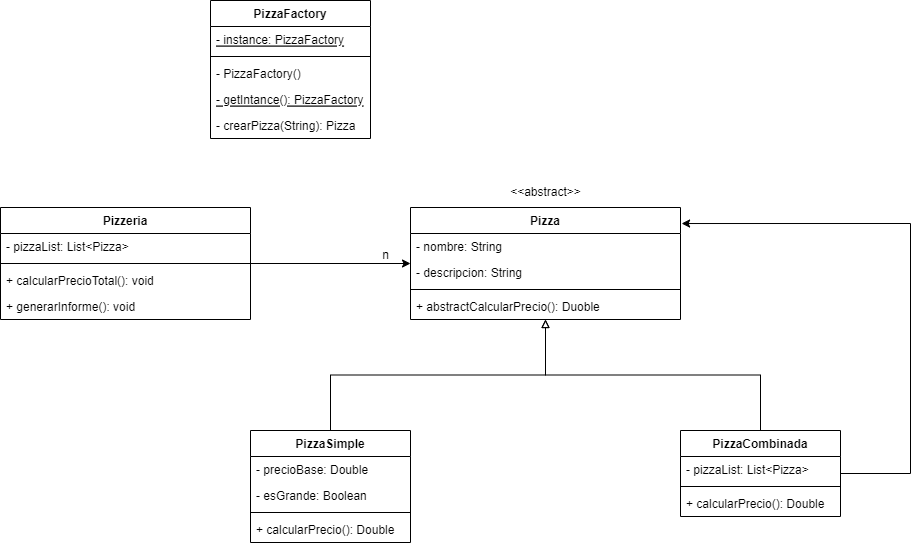

The diagram above was exported from draw.io. Its source (the exported page's mxGraphModel, read from the mxfile embedded in the PNG):
<mxGraphModel dx="1102" dy="1783" grid="1" gridSize="10" guides="1" tooltips="1" connect="1" arrows="1" fold="1" page="1" pageScale="1" pageWidth="827" pageHeight="1169" math="0" shadow="0">
  <root>
    <mxCell id="0" />
    <mxCell id="1" parent="0" />
    <mxCell id="v0WZTnna0mfAN9P3l21D-10" style="edgeStyle=orthogonalEdgeStyle;rounded=0;orthogonalLoop=1;jettySize=auto;html=1;" edge="1" parent="1" source="v0WZTnna0mfAN9P3l21D-1">
      <mxGeometry relative="1" as="geometry">
        <mxPoint x="490" y="183" as="targetPoint" />
      </mxGeometry>
    </mxCell>
    <mxCell id="v0WZTnna0mfAN9P3l21D-1" value="Pizzeria" style="swimlane;fontStyle=1;align=center;verticalAlign=top;childLayout=stackLayout;horizontal=1;startSize=26;horizontalStack=0;resizeParent=1;resizeParentMax=0;resizeLast=0;collapsible=1;marginBottom=0;" vertex="1" parent="1">
      <mxGeometry x="80" y="127" width="250" height="112" as="geometry" />
    </mxCell>
    <mxCell id="v0WZTnna0mfAN9P3l21D-2" value="- pizzaList: List&lt;Pizza&gt;" style="text;strokeColor=none;fillColor=none;align=left;verticalAlign=top;spacingLeft=4;spacingRight=4;overflow=hidden;rotatable=0;points=[[0,0.5],[1,0.5]];portConstraint=eastwest;" vertex="1" parent="v0WZTnna0mfAN9P3l21D-1">
      <mxGeometry y="26" width="250" height="26" as="geometry" />
    </mxCell>
    <mxCell id="v0WZTnna0mfAN9P3l21D-3" value="" style="line;strokeWidth=1;fillColor=none;align=left;verticalAlign=middle;spacingTop=-1;spacingLeft=3;spacingRight=3;rotatable=0;labelPosition=right;points=[];portConstraint=eastwest;strokeColor=inherit;" vertex="1" parent="v0WZTnna0mfAN9P3l21D-1">
      <mxGeometry y="52" width="250" height="8" as="geometry" />
    </mxCell>
    <mxCell id="v0WZTnna0mfAN9P3l21D-4" value="+ calcularPrecioTotal(): void" style="text;strokeColor=none;fillColor=none;align=left;verticalAlign=top;spacingLeft=4;spacingRight=4;overflow=hidden;rotatable=0;points=[[0,0.5],[1,0.5]];portConstraint=eastwest;" vertex="1" parent="v0WZTnna0mfAN9P3l21D-1">
      <mxGeometry y="60" width="250" height="26" as="geometry" />
    </mxCell>
    <mxCell id="v0WZTnna0mfAN9P3l21D-26" value="+ generarInforme(): void" style="text;strokeColor=none;fillColor=none;align=left;verticalAlign=top;spacingLeft=4;spacingRight=4;overflow=hidden;rotatable=0;points=[[0,0.5],[1,0.5]];portConstraint=eastwest;" vertex="1" parent="v0WZTnna0mfAN9P3l21D-1">
      <mxGeometry y="86" width="250" height="26" as="geometry" />
    </mxCell>
    <mxCell id="v0WZTnna0mfAN9P3l21D-5" value="Pizza" style="swimlane;fontStyle=1;align=center;verticalAlign=top;childLayout=stackLayout;horizontal=1;startSize=26;horizontalStack=0;resizeParent=1;resizeParentMax=0;resizeLast=0;collapsible=1;marginBottom=0;" vertex="1" parent="1">
      <mxGeometry x="490" y="127" width="270" height="112" as="geometry" />
    </mxCell>
    <mxCell id="v0WZTnna0mfAN9P3l21D-6" value="- nombre: String" style="text;strokeColor=none;fillColor=none;align=left;verticalAlign=top;spacingLeft=4;spacingRight=4;overflow=hidden;rotatable=0;points=[[0,0.5],[1,0.5]];portConstraint=eastwest;" vertex="1" parent="v0WZTnna0mfAN9P3l21D-5">
      <mxGeometry y="26" width="270" height="26" as="geometry" />
    </mxCell>
    <mxCell id="v0WZTnna0mfAN9P3l21D-9" value="- descripcion: String" style="text;strokeColor=none;fillColor=none;align=left;verticalAlign=top;spacingLeft=4;spacingRight=4;overflow=hidden;rotatable=0;points=[[0,0.5],[1,0.5]];portConstraint=eastwest;" vertex="1" parent="v0WZTnna0mfAN9P3l21D-5">
      <mxGeometry y="52" width="270" height="26" as="geometry" />
    </mxCell>
    <mxCell id="v0WZTnna0mfAN9P3l21D-7" value="" style="line;strokeWidth=1;fillColor=none;align=left;verticalAlign=middle;spacingTop=-1;spacingLeft=3;spacingRight=3;rotatable=0;labelPosition=right;points=[];portConstraint=eastwest;strokeColor=inherit;" vertex="1" parent="v0WZTnna0mfAN9P3l21D-5">
      <mxGeometry y="78" width="270" height="8" as="geometry" />
    </mxCell>
    <mxCell id="v0WZTnna0mfAN9P3l21D-8" value="+ abstractCalcularPrecio(): Duoble" style="text;strokeColor=none;fillColor=none;align=left;verticalAlign=top;spacingLeft=4;spacingRight=4;overflow=hidden;rotatable=0;points=[[0,0.5],[1,0.5]];portConstraint=eastwest;" vertex="1" parent="v0WZTnna0mfAN9P3l21D-5">
      <mxGeometry y="86" width="270" height="26" as="geometry" />
    </mxCell>
    <mxCell id="v0WZTnna0mfAN9P3l21D-11" value="n" style="text;html=1;align=center;verticalAlign=middle;resizable=0;points=[];autosize=1;strokeColor=none;fillColor=none;" vertex="1" parent="1">
      <mxGeometry x="450" y="160" width="30" height="30" as="geometry" />
    </mxCell>
    <mxCell id="v0WZTnna0mfAN9P3l21D-12" value="&amp;lt;&amp;lt;abstract&amp;gt;&amp;gt;" style="text;html=1;align=center;verticalAlign=middle;resizable=0;points=[];autosize=1;strokeColor=none;fillColor=none;" vertex="1" parent="1">
      <mxGeometry x="580" y="97" width="90" height="30" as="geometry" />
    </mxCell>
    <mxCell id="v0WZTnna0mfAN9P3l21D-22" style="edgeStyle=orthogonalEdgeStyle;rounded=0;orthogonalLoop=1;jettySize=auto;html=1;endArrow=block;endFill=0;" edge="1" parent="1" source="v0WZTnna0mfAN9P3l21D-13" target="v0WZTnna0mfAN9P3l21D-5">
      <mxGeometry relative="1" as="geometry" />
    </mxCell>
    <mxCell id="v0WZTnna0mfAN9P3l21D-13" value="PizzaSimple" style="swimlane;fontStyle=1;align=center;verticalAlign=top;childLayout=stackLayout;horizontal=1;startSize=26;horizontalStack=0;resizeParent=1;resizeParentMax=0;resizeLast=0;collapsible=1;marginBottom=0;" vertex="1" parent="1">
      <mxGeometry x="330" y="350" width="160" height="112" as="geometry" />
    </mxCell>
    <mxCell id="v0WZTnna0mfAN9P3l21D-14" value="- precioBase: Double" style="text;strokeColor=none;fillColor=none;align=left;verticalAlign=top;spacingLeft=4;spacingRight=4;overflow=hidden;rotatable=0;points=[[0,0.5],[1,0.5]];portConstraint=eastwest;" vertex="1" parent="v0WZTnna0mfAN9P3l21D-13">
      <mxGeometry y="26" width="160" height="26" as="geometry" />
    </mxCell>
    <mxCell id="v0WZTnna0mfAN9P3l21D-21" value="- esGrande: Boolean" style="text;strokeColor=none;fillColor=none;align=left;verticalAlign=top;spacingLeft=4;spacingRight=4;overflow=hidden;rotatable=0;points=[[0,0.5],[1,0.5]];portConstraint=eastwest;" vertex="1" parent="v0WZTnna0mfAN9P3l21D-13">
      <mxGeometry y="52" width="160" height="26" as="geometry" />
    </mxCell>
    <mxCell id="v0WZTnna0mfAN9P3l21D-15" value="" style="line;strokeWidth=1;fillColor=none;align=left;verticalAlign=middle;spacingTop=-1;spacingLeft=3;spacingRight=3;rotatable=0;labelPosition=right;points=[];portConstraint=eastwest;strokeColor=inherit;" vertex="1" parent="v0WZTnna0mfAN9P3l21D-13">
      <mxGeometry y="78" width="160" height="8" as="geometry" />
    </mxCell>
    <mxCell id="v0WZTnna0mfAN9P3l21D-16" value="+ calcularPrecio(): Double" style="text;strokeColor=none;fillColor=none;align=left;verticalAlign=top;spacingLeft=4;spacingRight=4;overflow=hidden;rotatable=0;points=[[0,0.5],[1,0.5]];portConstraint=eastwest;" vertex="1" parent="v0WZTnna0mfAN9P3l21D-13">
      <mxGeometry y="86" width="160" height="26" as="geometry" />
    </mxCell>
    <mxCell id="v0WZTnna0mfAN9P3l21D-25" style="edgeStyle=orthogonalEdgeStyle;rounded=0;orthogonalLoop=1;jettySize=auto;html=1;endArrow=block;endFill=0;" edge="1" parent="1" source="v0WZTnna0mfAN9P3l21D-17" target="v0WZTnna0mfAN9P3l21D-5">
      <mxGeometry relative="1" as="geometry" />
    </mxCell>
    <mxCell id="v0WZTnna0mfAN9P3l21D-27" style="edgeStyle=orthogonalEdgeStyle;rounded=0;orthogonalLoop=1;jettySize=auto;html=1;entryX=1.004;entryY=0.143;entryDx=0;entryDy=0;entryPerimeter=0;endArrow=classic;endFill=1;" edge="1" parent="1" source="v0WZTnna0mfAN9P3l21D-17" target="v0WZTnna0mfAN9P3l21D-5">
      <mxGeometry relative="1" as="geometry">
        <Array as="points">
          <mxPoint x="990" y="393" />
          <mxPoint x="990" y="143" />
        </Array>
      </mxGeometry>
    </mxCell>
    <mxCell id="v0WZTnna0mfAN9P3l21D-17" value="PizzaCombinada" style="swimlane;fontStyle=1;align=center;verticalAlign=top;childLayout=stackLayout;horizontal=1;startSize=26;horizontalStack=0;resizeParent=1;resizeParentMax=0;resizeLast=0;collapsible=1;marginBottom=0;" vertex="1" parent="1">
      <mxGeometry x="760" y="350" width="160" height="86" as="geometry" />
    </mxCell>
    <mxCell id="v0WZTnna0mfAN9P3l21D-23" value="- pizzaList: List&lt;Pizza&gt;" style="text;strokeColor=none;fillColor=none;align=left;verticalAlign=top;spacingLeft=4;spacingRight=4;overflow=hidden;rotatable=0;points=[[0,0.5],[1,0.5]];portConstraint=eastwest;" vertex="1" parent="v0WZTnna0mfAN9P3l21D-17">
      <mxGeometry y="26" width="160" height="26" as="geometry" />
    </mxCell>
    <mxCell id="v0WZTnna0mfAN9P3l21D-19" value="" style="line;strokeWidth=1;fillColor=none;align=left;verticalAlign=middle;spacingTop=-1;spacingLeft=3;spacingRight=3;rotatable=0;labelPosition=right;points=[];portConstraint=eastwest;strokeColor=inherit;" vertex="1" parent="v0WZTnna0mfAN9P3l21D-17">
      <mxGeometry y="52" width="160" height="8" as="geometry" />
    </mxCell>
    <mxCell id="v0WZTnna0mfAN9P3l21D-24" value="+ calcularPrecio(): Double" style="text;strokeColor=none;fillColor=none;align=left;verticalAlign=top;spacingLeft=4;spacingRight=4;overflow=hidden;rotatable=0;points=[[0,0.5],[1,0.5]];portConstraint=eastwest;" vertex="1" parent="v0WZTnna0mfAN9P3l21D-17">
      <mxGeometry y="60" width="160" height="26" as="geometry" />
    </mxCell>
    <mxCell id="v0WZTnna0mfAN9P3l21D-28" value="PizzaFactory" style="swimlane;fontStyle=1;align=center;verticalAlign=top;childLayout=stackLayout;horizontal=1;startSize=26;horizontalStack=0;resizeParent=1;resizeParentMax=0;resizeLast=0;collapsible=1;marginBottom=0;" vertex="1" parent="1">
      <mxGeometry x="290" y="-80" width="160" height="138" as="geometry" />
    </mxCell>
    <mxCell id="v0WZTnna0mfAN9P3l21D-29" value="- instance: PizzaFactory" style="text;strokeColor=none;fillColor=none;align=left;verticalAlign=top;spacingLeft=4;spacingRight=4;overflow=hidden;rotatable=0;points=[[0,0.5],[1,0.5]];portConstraint=eastwest;fontStyle=4" vertex="1" parent="v0WZTnna0mfAN9P3l21D-28">
      <mxGeometry y="26" width="160" height="26" as="geometry" />
    </mxCell>
    <mxCell id="v0WZTnna0mfAN9P3l21D-30" value="" style="line;strokeWidth=1;fillColor=none;align=left;verticalAlign=middle;spacingTop=-1;spacingLeft=3;spacingRight=3;rotatable=0;labelPosition=right;points=[];portConstraint=eastwest;strokeColor=inherit;" vertex="1" parent="v0WZTnna0mfAN9P3l21D-28">
      <mxGeometry y="52" width="160" height="8" as="geometry" />
    </mxCell>
    <mxCell id="v0WZTnna0mfAN9P3l21D-31" value="- PizzaFactory()" style="text;strokeColor=none;fillColor=none;align=left;verticalAlign=top;spacingLeft=4;spacingRight=4;overflow=hidden;rotatable=0;points=[[0,0.5],[1,0.5]];portConstraint=eastwest;" vertex="1" parent="v0WZTnna0mfAN9P3l21D-28">
      <mxGeometry y="60" width="160" height="26" as="geometry" />
    </mxCell>
    <mxCell id="v0WZTnna0mfAN9P3l21D-32" value="- getIntance(): PizzaFactory" style="text;strokeColor=none;fillColor=none;align=left;verticalAlign=top;spacingLeft=4;spacingRight=4;overflow=hidden;rotatable=0;points=[[0,0.5],[1,0.5]];portConstraint=eastwest;fontStyle=4" vertex="1" parent="v0WZTnna0mfAN9P3l21D-28">
      <mxGeometry y="86" width="160" height="26" as="geometry" />
    </mxCell>
    <mxCell id="v0WZTnna0mfAN9P3l21D-33" value="- crearPizza(String): Pizza " style="text;strokeColor=none;fillColor=none;align=left;verticalAlign=top;spacingLeft=4;spacingRight=4;overflow=hidden;rotatable=0;points=[[0,0.5],[1,0.5]];portConstraint=eastwest;" vertex="1" parent="v0WZTnna0mfAN9P3l21D-28">
      <mxGeometry y="112" width="160" height="26" as="geometry" />
    </mxCell>
  </root>
</mxGraphModel>